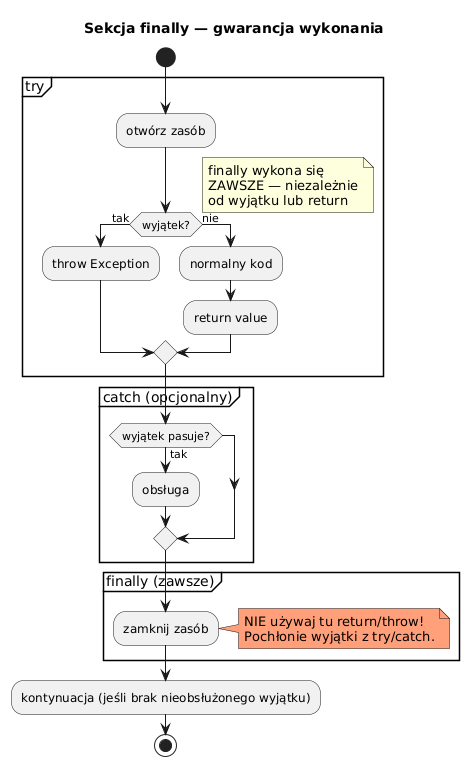

The diagram above was rendered by PlantUML. Its source (embedded in the PNG):
@startuml finally_flow
skinparam shadowing false
skinparam defaultFontName "DejaVu Sans"
title Sekcja finally — gwarancja wykonania

start

partition "try" {
  :otwórz zasób;
  if (wyjątek?) then (tak)
    :throw Exception;
  else (nie)
    :normalny kod;
    :return value;
  endif
}

note right
  finally wykona się
  ZAWSZE — niezależnie
  od wyjątku lub return
end note

partition "catch (opcjonalny)" {
  if (wyjątek pasuje?) then (tak)
    :obsługa;
  endif
}

partition "finally (zawsze)" {
  :zamknij zasób;
  note right #LightSalmon
    NIE używaj tu return/throw!
    Pochłonie wyjątki z try/catch.
  end note
}

:kontynuacja (jeśli brak nieobsłużonego wyjątku);
stop

@enduml